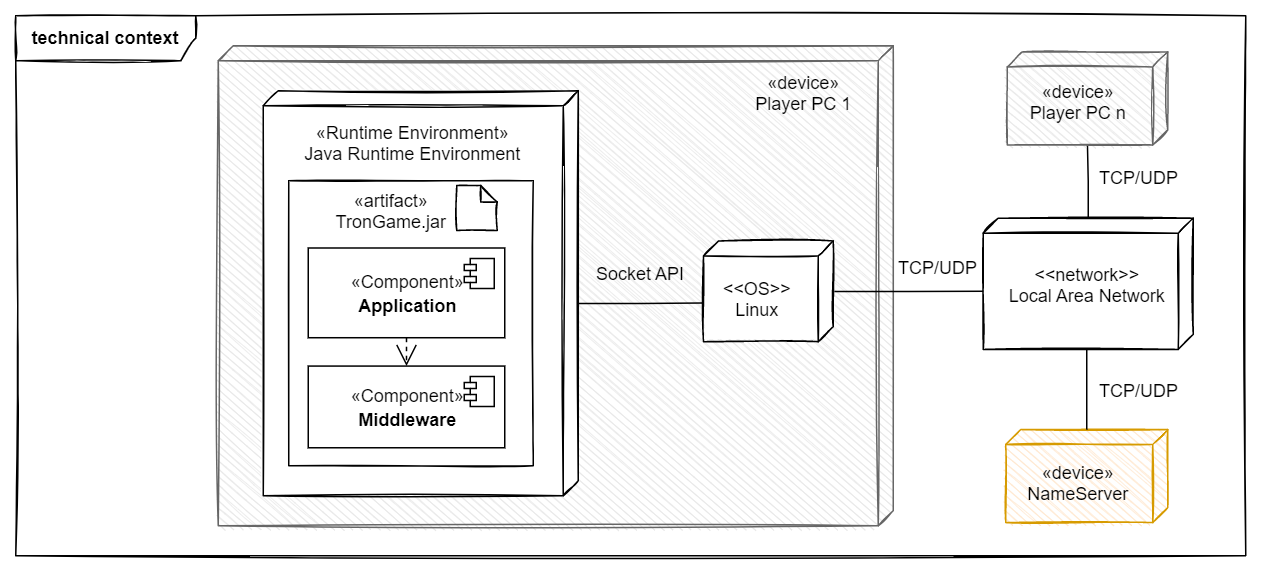

The diagram above was exported from draw.io. Its source (the exported page's mxGraphModel, read from the mxfile embedded in the PNG):
<mxGraphModel dx="907" dy="2016" grid="1" gridSize="10" guides="1" tooltips="1" connect="1" arrows="1" fold="1" page="1" pageScale="1" pageWidth="827" pageHeight="1169" math="0" shadow="0">
  <root>
    <mxCell id="0" />
    <mxCell id="1" parent="0" />
    <mxCell id="2" value="" style="verticalAlign=top;align=left;spacingTop=8;spacingLeft=2;spacingRight=12;shape=cube;size=10;direction=south;fontStyle=4;html=1;sketch=1;shadow=0;fillColor=#E6E6E6;fontColor=#333333;strokeColor=#666666;" vertex="1" parent="1">
      <mxGeometry x="1885" y="650" width="450" height="320" as="geometry" />
    </mxCell>
    <mxCell id="3" value="" style="verticalAlign=top;align=left;spacingTop=8;spacingLeft=2;spacingRight=12;shape=cube;size=10;direction=south;fontStyle=4;html=1;sketch=1;" vertex="1" parent="1">
      <mxGeometry x="1915" y="680" width="210" height="270" as="geometry" />
    </mxCell>
    <mxCell id="4" value="«device»&#10;Player PC 1" style="text;strokeColor=none;fillColor=none;align=center;verticalAlign=top;spacingLeft=4;spacingRight=4;overflow=hidden;rotatable=0;points=[[0,0.5],[1,0.5]];portConstraint=eastwest;sketch=1;fontStyle=0" vertex="1" parent="1">
      <mxGeometry x="2216" y="661.1099999999999" width="119" height="55" as="geometry" />
    </mxCell>
    <mxCell id="5" style="edgeStyle=orthogonalEdgeStyle;rounded=0;orthogonalLoop=1;jettySize=auto;html=1;exitX=0;exitY=0;exitDx=141.905;exitDy=0;exitPerimeter=0;entryX=0.615;entryY=1;entryDx=0;entryDy=0;entryPerimeter=0;fontSize=13;endArrow=none;endFill=0;" edge="1" source="3" target="8" parent="1">
      <mxGeometry relative="1" as="geometry" />
    </mxCell>
    <mxCell id="6" value="«Runtime Environment»&#10;Java Runtime Environment" style="text;strokeColor=none;fillColor=none;align=center;verticalAlign=top;spacingLeft=4;spacingRight=4;overflow=hidden;rotatable=0;points=[[0,0.5],[1,0.5]];portConstraint=eastwest;sketch=1;fontStyle=0" vertex="1" parent="1">
      <mxGeometry x="1925.7000000000003" y="694.91" width="178.3" height="45" as="geometry" />
    </mxCell>
    <mxCell id="7" style="edgeStyle=orthogonalEdgeStyle;rounded=0;orthogonalLoop=1;jettySize=auto;html=1;entryX=0;entryY=0;entryDx=48.75;entryDy=140;entryPerimeter=0;fontSize=13;endArrow=none;endFill=0;" edge="1" source="8" target="28" parent="1">
      <mxGeometry relative="1" as="geometry">
        <mxPoint x="2383.85" y="813.3599999999999" as="targetPoint" />
      </mxGeometry>
    </mxCell>
    <mxCell id="8" value="" style="verticalAlign=top;align=left;spacingTop=8;spacingLeft=2;spacingRight=12;shape=cube;size=10;direction=south;fontStyle=4;html=1;sketch=1;" vertex="1" parent="1">
      <mxGeometry x="2208.5" y="780.1599999999999" width="86.5" height="67.12" as="geometry" />
    </mxCell>
    <mxCell id="9" style="edgeStyle=orthogonalEdgeStyle;rounded=0;orthogonalLoop=1;jettySize=auto;html=1;fontSize=13;endArrow=none;endFill=0;" edge="1" source="28" target="12" parent="1">
      <mxGeometry relative="1" as="geometry">
        <mxPoint x="2545" y="808.6791304347828" as="sourcePoint" />
      </mxGeometry>
    </mxCell>
    <mxCell id="10" value="&lt;&lt;OS&gt;&gt;&#10;Linux" style="text;strokeColor=none;fillColor=none;align=center;verticalAlign=top;spacingLeft=4;spacingRight=4;overflow=hidden;rotatable=0;points=[[0,0.5],[1,0.5]];portConstraint=eastwest;sketch=1;fontStyle=0" vertex="1" parent="1">
      <mxGeometry x="2200" y="798.5999999999999" width="89" height="55" as="geometry" />
    </mxCell>
    <mxCell id="11" value="Socket API" style="text;strokeColor=none;fillColor=none;align=center;verticalAlign=top;spacingLeft=4;spacingRight=4;overflow=hidden;rotatable=0;points=[[0,0.5],[1,0.5]];portConstraint=eastwest;sketch=1;fontStyle=0" vertex="1" parent="1">
      <mxGeometry x="2107.15" y="788.72" width="119" height="55" as="geometry" />
    </mxCell>
    <mxCell id="12" value="" style="verticalAlign=top;align=left;spacingTop=8;spacingLeft=2;spacingRight=12;shape=cube;size=10;direction=south;fontStyle=4;html=1;sketch=1;shadow=0;fillColor=#E6E6E6;fontColor=#333333;strokeColor=#666666;" vertex="1" parent="1">
      <mxGeometry x="2411" y="654.1099999999999" width="107" height="62" as="geometry" />
    </mxCell>
    <mxCell id="13" value="TCP/UDP" style="text;strokeColor=none;fillColor=none;align=center;verticalAlign=top;spacingLeft=4;spacingRight=4;overflow=hidden;rotatable=0;points=[[0,0.5],[1,0.5]];portConstraint=eastwest;sketch=1;fontStyle=0" vertex="1" parent="1">
      <mxGeometry x="2439.5" y="724.77" width="119" height="30.97" as="geometry" />
    </mxCell>
    <mxCell id="14" value="«device»&#10;Player PC n" style="text;strokeColor=none;fillColor=none;align=center;verticalAlign=top;spacingLeft=4;spacingRight=4;overflow=hidden;rotatable=0;points=[[0,0.5],[1,0.5]];portConstraint=eastwest;sketch=1;fontStyle=0" vertex="1" parent="1">
      <mxGeometry x="2399" y="667.1400000000001" width="119" height="55" as="geometry" />
    </mxCell>
    <mxCell id="15" value="" style="html=1;sketch=1;" vertex="1" parent="1">
      <mxGeometry x="1932" y="740" width="163" height="190" as="geometry" />
    </mxCell>
    <mxCell id="16" value="«artifact»&#10;TronGame.jar" style="text;align=center;verticalAlign=top;spacingLeft=4;spacingRight=4;overflow=hidden;rotatable=0;points=[[0,0.5],[1,0.5]];portConstraint=eastwest;sketch=1;" vertex="1" parent="1">
      <mxGeometry x="1950.5" y="739.9099999999999" width="100" height="55" as="geometry" />
    </mxCell>
    <mxCell id="17" value="" style="shape=note;size=11;whiteSpace=wrap;html=1;sketch=1;" vertex="1" parent="1">
      <mxGeometry x="2044" y="743.1599999999999" width="27" height="30" as="geometry" />
    </mxCell>
    <mxCell id="18" value="&lt;font style=&quot;font-size: 12px;&quot;&gt;«Component»&lt;br&gt;&lt;b&gt;Middleware&lt;/b&gt;&lt;/font&gt;" style="html=1;dropTarget=0;fontSize=13;sketch=0;" vertex="1" parent="1">
      <mxGeometry x="1945" y="863.5509734928453" width="131" height="54.463406052076" as="geometry" />
    </mxCell>
    <mxCell id="19" value="" style="shape=module;jettyWidth=8;jettyHeight=4;fontSize=13;" vertex="1" parent="18">
      <mxGeometry x="1" width="20" height="20" relative="1" as="geometry">
        <mxPoint x="-27" y="7" as="offset" />
      </mxGeometry>
    </mxCell>
    <mxCell id="20" value="&lt;font style=&quot;font-size: 12px;&quot;&gt;«Component»&lt;br&gt;&lt;b&gt;Application&lt;/b&gt;&lt;/font&gt;" style="html=1;dropTarget=0;fontSize=13;" vertex="1" parent="1">
      <mxGeometry x="1945" y="784.8254281022753" width="131" height="59.817030260380015" as="geometry" />
    </mxCell>
    <mxCell id="21" value="" style="shape=module;jettyWidth=8;jettyHeight=4;fontSize=13;" vertex="1" parent="20">
      <mxGeometry x="1" width="20" height="20" relative="1" as="geometry">
        <mxPoint x="-27" y="7" as="offset" />
      </mxGeometry>
    </mxCell>
    <mxCell id="22" value="" style="endArrow=open;endSize=12;dashed=1;html=1;rounded=0;fontSize=12;exitX=0.5;exitY=1;exitDx=0;exitDy=0;entryX=0.5;entryY=0;entryDx=0;entryDy=0;" edge="1" source="20" target="18" parent="1">
      <mxGeometry width="160" relative="1" as="geometry">
        <mxPoint x="2076" y="844.6424583626554" as="sourcePoint" />
        <mxPoint x="2236" y="844.6424583626554" as="targetPoint" />
      </mxGeometry>
    </mxCell>
    <mxCell id="23" value="TCP/UDP" style="text;strokeColor=none;fillColor=none;align=center;verticalAlign=top;spacingLeft=4;spacingRight=4;overflow=hidden;rotatable=0;points=[[0,0.5],[1,0.5]];portConstraint=eastwest;sketch=1;fontStyle=0" vertex="1" parent="1">
      <mxGeometry x="2305.5" y="784.81" width="119" height="23.83" as="geometry" />
    </mxCell>
    <mxCell id="24" value="" style="verticalAlign=top;align=left;spacingTop=8;spacingLeft=2;spacingRight=12;shape=cube;size=10;direction=south;fontStyle=4;html=1;fillColor=#ffe6cc;sketch=1;strokeColor=#d79b00;" vertex="1" parent="1">
      <mxGeometry x="2410" y="905.8999999999999" width="108" height="62" as="geometry" />
    </mxCell>
    <mxCell id="25" value="«device»&#10;NameServer" style="text;strokeColor=none;fillColor=none;align=center;verticalAlign=top;spacingLeft=4;spacingRight=4;overflow=hidden;rotatable=0;points=[[0,0.5],[1,0.5]];portConstraint=eastwest;sketch=1;fontStyle=0" vertex="1" parent="1">
      <mxGeometry x="2399" y="921.51" width="119" height="55" as="geometry" />
    </mxCell>
    <mxCell id="26" value="TCP/UDP" style="text;strokeColor=none;fillColor=none;align=center;verticalAlign=top;spacingLeft=4;spacingRight=4;overflow=hidden;rotatable=0;points=[[0,0.5],[1,0.5]];portConstraint=eastwest;sketch=1;fontStyle=0" vertex="1" parent="1">
      <mxGeometry x="2455" y="866.4499999999999" width="88" height="24.33" as="geometry" />
    </mxCell>
    <mxCell id="27" style="rounded=0;orthogonalLoop=1;jettySize=auto;html=1;fontSize=13;endArrow=none;endFill=0;exitX=0;exitY=0;exitDx=87.5;exitDy=75;exitPerimeter=0;" edge="1" target="24" parent="1">
      <mxGeometry relative="1" as="geometry">
        <mxPoint x="2464" y="852.4499999999998" as="sourcePoint" />
        <mxPoint x="2443" y="822.31" as="targetPoint" />
      </mxGeometry>
    </mxCell>
    <mxCell id="28" value="" style="verticalAlign=top;align=left;spacingTop=8;spacingLeft=2;spacingRight=12;shape=cube;size=10;direction=south;fontStyle=4;html=1;fillColor=none;sketch=1;" vertex="1" parent="1">
      <mxGeometry x="2395" y="764.95" width="140" height="87.5" as="geometry" />
    </mxCell>
    <mxCell id="29" value="&lt;&lt;network&gt;&gt;&#10;Local Area Network" style="text;strokeColor=none;fillColor=none;align=center;verticalAlign=top;spacingLeft=4;spacingRight=4;overflow=hidden;rotatable=0;points=[[0,0.5],[1,0.5]];portConstraint=eastwest;sketch=1;fontStyle=0" vertex="1" parent="1">
      <mxGeometry x="2405" y="789.2699999999998" width="119" height="55" as="geometry" />
    </mxCell>
    <mxCell id="30" value="&lt;b&gt;technical context&lt;/b&gt;" style="shape=umlFrame;whiteSpace=wrap;html=1;width=120;height=30;sketch=1;container=0;" vertex="1" parent="1">
      <mxGeometry x="1750" y="630" width="820" height="360" as="geometry">
        <mxRectangle x="920" y="573.81" width="140" height="30" as="alternateBounds" />
      </mxGeometry>
    </mxCell>
  </root>
</mxGraphModel>